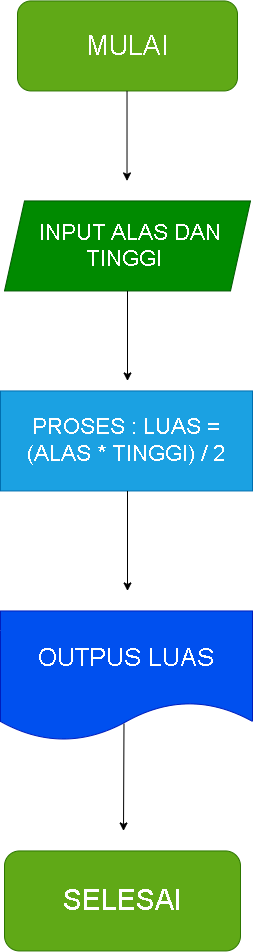

The diagram above was exported from draw.io. Its source (the exported page's mxGraphModel, read from the mxfile embedded in the PNG):
<mxGraphModel dx="1407" dy="2107" grid="1" gridSize="10" guides="1" tooltips="1" connect="1" arrows="1" fold="1" page="1" pageScale="1" pageWidth="827" pageHeight="1169" math="0" shadow="0">
  <root>
    <mxCell id="0" />
    <mxCell id="1" parent="0" />
    <mxCell id="G2P_QfUnTSpSRiK86-9g-3" parent="1" style="rounded=1;whiteSpace=wrap;html=1;fontSize=27;fillColor=#60a917;fontColor=#ffffff;strokeColor=#2D7600;" value="MULAI" vertex="1">
      <mxGeometry height="90" width="220" x="304" y="-1160" as="geometry" />
    </mxCell>
    <mxCell id="G2P_QfUnTSpSRiK86-9g-4" edge="1" parent="1" style="endArrow=classic;html=1;rounded=0;" value="">
      <mxGeometry height="50" relative="1" width="50" as="geometry">
        <mxPoint x="413.52" y="-1070" as="sourcePoint" />
        <mxPoint x="413.52" y="-980" as="targetPoint" />
      </mxGeometry>
    </mxCell>
    <mxCell id="G2P_QfUnTSpSRiK86-9g-5" parent="1" style="shape=parallelogram;perimeter=parallelogramPerimeter;whiteSpace=wrap;html=1;shapeInside=1;fixedSize=1;fontSize=22;fillColor=#008a00;fontColor=#ffffff;strokeColor=#005700;" value="INPUT ALAS DAN TINGGI" vertex="1">
      <mxGeometry height="90" width="246" x="291" y="-960" as="geometry" />
    </mxCell>
    <mxCell id="G2P_QfUnTSpSRiK86-9g-6" parent="1" style="rounded=0;whiteSpace=wrap;html=1;fontSize=22;fillColor=#1ba1e2;fontColor=#ffffff;strokeColor=#006EAF;" value="PROSES : LUAS = (ALAS * TINGGI) / 2" vertex="1">
      <mxGeometry height="100" width="252" x="287" y="-770" as="geometry" />
    </mxCell>
    <mxCell id="G2P_QfUnTSpSRiK86-9g-7" edge="1" parent="1" style="endArrow=classic;html=1;rounded=0;" value="">
      <mxGeometry height="50" relative="1" width="50" as="geometry">
        <mxPoint x="414" y="-870" as="sourcePoint" />
        <mxPoint x="414" y="-780" as="targetPoint" />
      </mxGeometry>
    </mxCell>
    <mxCell id="G2P_QfUnTSpSRiK86-9g-8" parent="1" style="shape=document;whiteSpace=wrap;html=1;boundedLbl=1;fontSize=25;fillColor=#0050ef;fontColor=#ffffff;strokeColor=#001DBC;" value="OUTPUS LUAS" vertex="1">
      <mxGeometry height="130" width="252" x="287" y="-550" as="geometry" />
    </mxCell>
    <mxCell id="G2P_QfUnTSpSRiK86-9g-9" edge="1" parent="1" style="endArrow=classic;html=1;rounded=0;" value="">
      <mxGeometry height="50" relative="1" width="50" as="geometry">
        <mxPoint x="414" y="-670" as="sourcePoint" />
        <mxPoint x="414" y="-570" as="targetPoint" />
      </mxGeometry>
    </mxCell>
    <mxCell id="G2P_QfUnTSpSRiK86-9g-10" edge="1" parent="1" source="G2P_QfUnTSpSRiK86-9g-8" style="endArrow=classic;html=1;rounded=0;exitX=0.49;exitY=0.868;exitDx=0;exitDy=0;exitPerimeter=0;" value="">
      <mxGeometry height="50" relative="1" width="50" as="geometry">
        <mxPoint x="410" y="-430" as="sourcePoint" />
        <mxPoint x="410" y="-330" as="targetPoint" />
      </mxGeometry>
    </mxCell>
    <mxCell id="G2P_QfUnTSpSRiK86-9g-11" parent="1" style="rounded=1;whiteSpace=wrap;html=1;fontSize=29;fillColor=#60a917;fontColor=#ffffff;strokeColor=#2D7600;" value="SELESAI" vertex="1">
      <mxGeometry height="100" width="236" x="291" y="-310" as="geometry" />
    </mxCell>
  </root>
</mxGraphModel>